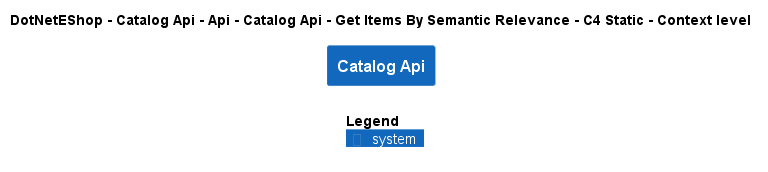

The diagram above was rendered by PlantUML. Its source (embedded in the PNG):
@startuml
!include ..\..\..\..\..\..\..\..\..\.c4s\C4_Context.puml

AddElementTag("c4interflow:lifecycle:new", $bgColor=green, $fontColor=#ffffff, $borderColor=green, $shadowing="False")
AddElementTag("c4interflow:lifecycle:changed", $bgColor=orange, $fontColor=#ffffff, $borderColor=orange, $shadowing="False")
AddElementTag("c4interflow:lifecycle:removed", $bgColor=red, $fontColor=#ffffff, $borderColor=red, $shadowing="False")

AddRelTag("c4interflow:lifecycle:new", $textColor=green, $lineColor=green)
AddRelTag("c4interflow:lifecycle:changed", $textColor=orange, $lineColor=orange)
AddRelTag("c4interflow:lifecycle:removed", $textColor=red, $lineColor=red)

SHOW_PERSON_PORTRAIT()
LAYOUT_TOP_DOWN()

skinparam linetype polyline

title DotNetEShop - Catalog Api - Api - Catalog Api - Get Items By Semantic Relevance - C4 Static - Context level

System(DotNetEShop.SoftwareSystems.CatalogApi, "Catalog Api", "")



SHOW_LEGEND()
@enduml